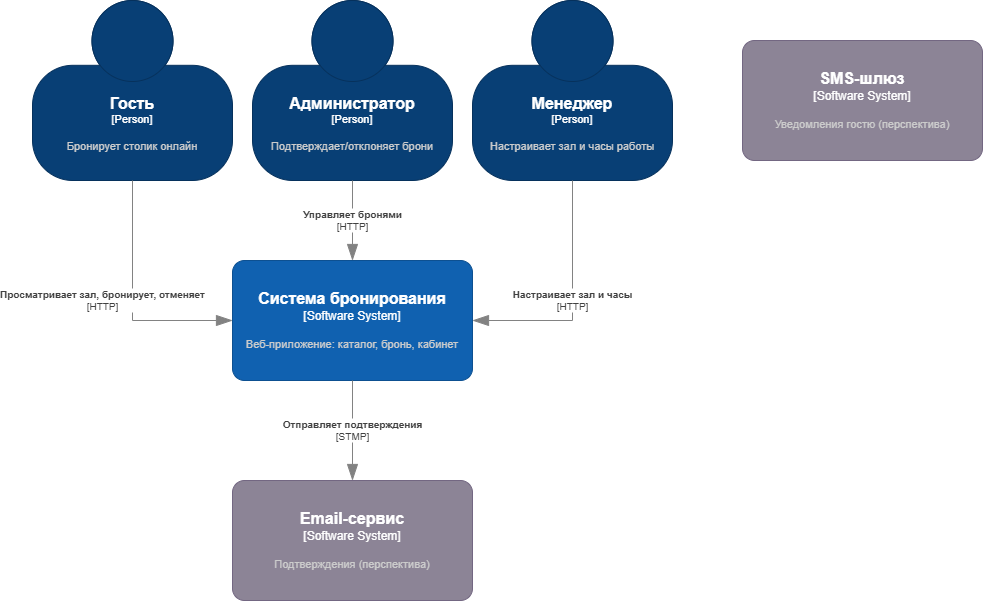

The diagram above was exported from draw.io. Its source (the exported page's mxGraphModel, read from the mxfile embedded in the PNG):
<mxGraphModel dx="1482" dy="811" grid="1" gridSize="10" guides="1" tooltips="1" connect="1" arrows="1" fold="1" page="1" pageScale="1" pageWidth="827" pageHeight="1169" math="0" shadow="0">
  <root>
    <mxCell id="0" />
    <mxCell id="1" parent="0" />
    <object placeholders="1" c4Name="Гость " c4Type="Person" c4Description="Бронирует столик онлайн" label="&lt;font style=&quot;font-size: 16px&quot;&gt;&lt;b&gt;%c4Name%&lt;/b&gt;&lt;/font&gt;&lt;div&gt;[%c4Type%]&lt;/div&gt;&lt;br&gt;&lt;div&gt;&lt;font style=&quot;font-size: 11px&quot;&gt;&lt;font color=&quot;#cccccc&quot;&gt;%c4Description%&lt;/font&gt;&lt;/div&gt;" id="zEcLJ0UTMAsPFyzY7_T7-1">
      <mxCell parent="1" style="html=1;fontSize=11;dashed=0;whiteSpace=wrap;fillColor=#083F75;strokeColor=#06315C;fontColor=#ffffff;shape=mxgraph.c4.person2;align=center;metaEdit=1;points=[[0.5,0,0],[1,0.5,0],[1,0.75,0],[0.75,1,0],[0.5,1,0],[0.25,1,0],[0,0.75,0],[0,0.5,0]];resizable=0;" vertex="1">
        <mxGeometry height="180" width="200" x="50" y="40" as="geometry" />
      </mxCell>
    </object>
    <object placeholders="1" c4Name="Администратор" c4Type="Person" c4Description="Подтверждает/отклоняет брони" label="&lt;font style=&quot;font-size: 16px&quot;&gt;&lt;b&gt;%c4Name%&lt;/b&gt;&lt;/font&gt;&lt;div&gt;[%c4Type%]&lt;/div&gt;&lt;br&gt;&lt;div&gt;&lt;font style=&quot;font-size: 11px&quot;&gt;&lt;font color=&quot;#cccccc&quot;&gt;%c4Description%&lt;/font&gt;&lt;/div&gt;" id="zEcLJ0UTMAsPFyzY7_T7-3">
      <mxCell parent="1" style="html=1;fontSize=11;dashed=0;whiteSpace=wrap;fillColor=#083F75;strokeColor=#06315C;fontColor=#ffffff;shape=mxgraph.c4.person2;align=center;metaEdit=1;points=[[0.5,0,0],[1,0.5,0],[1,0.75,0],[0.75,1,0],[0.5,1,0],[0.25,1,0],[0,0.75,0],[0,0.5,0]];resizable=0;" vertex="1">
        <mxGeometry height="180" width="200" x="270" y="40" as="geometry" />
      </mxCell>
    </object>
    <object placeholders="1" c4Name="Менеджер" c4Type="Person" c4Description="Настраивает зал и часы работы" label="&lt;font style=&quot;font-size: 16px&quot;&gt;&lt;b&gt;%c4Name%&lt;/b&gt;&lt;/font&gt;&lt;div&gt;[%c4Type%]&lt;/div&gt;&lt;br&gt;&lt;div&gt;&lt;font style=&quot;font-size: 11px&quot;&gt;&lt;font color=&quot;#cccccc&quot;&gt;%c4Description%&lt;/font&gt;&lt;/div&gt;" id="zEcLJ0UTMAsPFyzY7_T7-4">
      <mxCell parent="1" style="html=1;fontSize=11;dashed=0;whiteSpace=wrap;fillColor=#083F75;strokeColor=#06315C;fontColor=#ffffff;shape=mxgraph.c4.person2;align=center;metaEdit=1;points=[[0.5,0,0],[1,0.5,0],[1,0.75,0],[0.75,1,0],[0.5,1,0],[0.25,1,0],[0,0.75,0],[0,0.5,0]];resizable=0;" vertex="1">
        <mxGeometry height="180" width="200" x="490" y="40" as="geometry" />
      </mxCell>
    </object>
    <object placeholders="1" c4Name="Система бронирования" c4Type="Software System" c4Description="Веб-приложение: каталог, бронь, кабинет" label="&lt;font style=&quot;font-size: 16px&quot;&gt;&lt;b&gt;%c4Name%&lt;/b&gt;&lt;/font&gt;&lt;div&gt;[%c4Type%]&lt;/div&gt;&lt;br&gt;&lt;div&gt;&lt;font style=&quot;font-size: 11px&quot;&gt;&lt;font color=&quot;#cccccc&quot;&gt;%c4Description%&lt;/font&gt;&lt;/div&gt;" id="zEcLJ0UTMAsPFyzY7_T7-6">
      <mxCell parent="1" style="rounded=1;whiteSpace=wrap;html=1;labelBackgroundColor=none;fillColor=#1061B0;fontColor=#ffffff;align=center;arcSize=10;strokeColor=#0D5091;metaEdit=1;resizable=0;points=[[0.25,0,0],[0.5,0,0],[0.75,0,0],[1,0.25,0],[1,0.5,0],[1,0.75,0],[0.75,1,0],[0.5,1,0],[0.25,1,0],[0,0.75,0],[0,0.5,0],[0,0.25,0]];" vertex="1">
        <mxGeometry height="120" width="240" x="250" y="300" as="geometry" />
      </mxCell>
    </object>
    <object placeholders="1" c4Name="SMS-шлюз" c4Type="Software System" c4Description="Уведомления гостю (перспектива)" label="&lt;font style=&quot;font-size: 16px&quot;&gt;&lt;b&gt;%c4Name%&lt;/b&gt;&lt;/font&gt;&lt;div&gt;[%c4Type%]&lt;/div&gt;&lt;br&gt;&lt;div&gt;&lt;font style=&quot;font-size: 11px&quot;&gt;&lt;font color=&quot;#cccccc&quot;&gt;%c4Description%&lt;/font&gt;&lt;/div&gt;" id="zEcLJ0UTMAsPFyzY7_T7-7">
      <mxCell parent="1" style="rounded=1;whiteSpace=wrap;html=1;labelBackgroundColor=none;fillColor=#8C8496;fontColor=#ffffff;align=center;arcSize=10;strokeColor=#736782;metaEdit=1;resizable=0;points=[[0.25,0,0],[0.5,0,0],[0.75,0,0],[1,0.25,0],[1,0.5,0],[1,0.75,0],[0.75,1,0],[0.5,1,0],[0.25,1,0],[0,0.75,0],[0,0.5,0],[0,0.25,0]];" vertex="1">
        <mxGeometry height="120" width="240" x="760" y="80" as="geometry" />
      </mxCell>
    </object>
    <object placeholders="1" c4Name="Email-сервис" c4Type="Software System" c4Description="Подтверждения (перспектива)" label="&lt;font style=&quot;font-size: 16px&quot;&gt;&lt;b&gt;%c4Name%&lt;/b&gt;&lt;/font&gt;&lt;div&gt;[%c4Type%]&lt;/div&gt;&lt;br&gt;&lt;div&gt;&lt;font style=&quot;font-size: 11px&quot;&gt;&lt;font color=&quot;#cccccc&quot;&gt;%c4Description%&lt;/font&gt;&lt;/div&gt;" id="zEcLJ0UTMAsPFyzY7_T7-8">
      <mxCell parent="1" style="rounded=1;whiteSpace=wrap;html=1;labelBackgroundColor=none;fillColor=#8C8496;fontColor=#ffffff;align=center;arcSize=10;strokeColor=#736782;metaEdit=1;resizable=0;points=[[0.25,0,0],[0.5,0,0],[0.75,0,0],[1,0.25,0],[1,0.5,0],[1,0.75,0],[0.75,1,0],[0.5,1,0],[0.25,1,0],[0,0.75,0],[0,0.5,0],[0,0.25,0]];" vertex="1">
        <mxGeometry height="120" width="240" x="250" y="520" as="geometry" />
      </mxCell>
    </object>
    <object placeholders="1" c4Type="Relationship" c4Technology="HTTP" c4Description="Просматривает зал, бронирует, отменяет" label="&lt;div style=&quot;text-align: left&quot;&gt;&lt;div style=&quot;text-align: center&quot;&gt;&lt;b&gt;%c4Description%&lt;/b&gt;&lt;/div&gt;&lt;div style=&quot;text-align: center&quot;&gt;[%c4Technology%]&lt;/div&gt;&lt;/div&gt;" id="zEcLJ0UTMAsPFyzY7_T7-9">
      <mxCell edge="1" parent="1" source="zEcLJ0UTMAsPFyzY7_T7-1" style="endArrow=blockThin;html=1;fontSize=10;fontColor=#404040;strokeWidth=1;endFill=1;strokeColor=#828282;elbow=vertical;metaEdit=1;endSize=14;startSize=14;jumpStyle=arc;jumpSize=16;rounded=0;edgeStyle=orthogonalEdgeStyle;defaultLabelBackgroundColor=page;entryX=0;entryY=0.5;entryDx=0;entryDy=0;entryPerimeter=0;" target="zEcLJ0UTMAsPFyzY7_T7-6">
        <mxGeometry relative="1" width="240" y="-30" as="geometry">
          <mxPoint as="offset" />
          <mxPoint x="290" y="350" as="sourcePoint" />
          <mxPoint x="530" y="350" as="targetPoint" />
        </mxGeometry>
      </mxCell>
    </object>
    <object placeholders="1" c4Type="Relationship" c4Technology="HTTP" c4Description="Управляет бронями" label="&lt;div style=&quot;text-align: left&quot;&gt;&lt;div style=&quot;text-align: center&quot;&gt;&lt;b&gt;%c4Description%&lt;/b&gt;&lt;/div&gt;&lt;div style=&quot;text-align: center&quot;&gt;[%c4Technology%]&lt;/div&gt;&lt;/div&gt;" id="zEcLJ0UTMAsPFyzY7_T7-13">
      <mxCell edge="1" parent="1" source="zEcLJ0UTMAsPFyzY7_T7-3" style="endArrow=blockThin;html=1;fontSize=10;fontColor=#404040;strokeWidth=1;endFill=1;strokeColor=#828282;elbow=vertical;metaEdit=1;endSize=14;startSize=14;jumpStyle=arc;jumpSize=16;rounded=0;edgeStyle=orthogonalEdgeStyle;defaultLabelBackgroundColor=page;exitX=0.5;exitY=1;exitDx=0;exitDy=0;exitPerimeter=0;entryX=0.5;entryY=0;entryDx=0;entryDy=0;entryPerimeter=0;" target="zEcLJ0UTMAsPFyzY7_T7-6">
        <mxGeometry relative="1" width="240" as="geometry">
          <mxPoint x="290" y="330" as="sourcePoint" />
          <mxPoint x="530" y="330" as="targetPoint" />
        </mxGeometry>
      </mxCell>
    </object>
    <object placeholders="1" c4Type="Relationship" c4Technology="HTTP" c4Description="Настраивает зал и часы" label="&lt;div style=&quot;text-align: left&quot;&gt;&lt;div style=&quot;text-align: center&quot;&gt;&lt;b&gt;%c4Description%&lt;/b&gt;&lt;/div&gt;&lt;div style=&quot;text-align: center&quot;&gt;[%c4Technology%]&lt;/div&gt;&lt;/div&gt;" id="zEcLJ0UTMAsPFyzY7_T7-14">
      <mxCell edge="1" parent="1" source="zEcLJ0UTMAsPFyzY7_T7-4" style="endArrow=blockThin;html=1;fontSize=10;fontColor=#404040;strokeWidth=1;endFill=1;strokeColor=#828282;elbow=vertical;metaEdit=1;endSize=14;startSize=14;jumpStyle=arc;jumpSize=16;rounded=0;edgeStyle=orthogonalEdgeStyle;defaultLabelBackgroundColor=page;exitX=0.5;exitY=1;exitDx=0;exitDy=0;exitPerimeter=0;entryX=1;entryY=0.5;entryDx=0;entryDy=0;entryPerimeter=0;" target="zEcLJ0UTMAsPFyzY7_T7-6">
        <mxGeometry relative="1" width="240" as="geometry">
          <mxPoint x="290" y="330" as="sourcePoint" />
          <mxPoint x="530" y="330" as="targetPoint" />
        </mxGeometry>
      </mxCell>
    </object>
    <object placeholders="1" c4Type="Relationship" c4Technology="STMP" c4Description="Отправляет подтверждения" label="&lt;div style=&quot;text-align: left&quot;&gt;&lt;div style=&quot;text-align: center&quot;&gt;&lt;b&gt;%c4Description%&lt;/b&gt;&lt;/div&gt;&lt;div style=&quot;text-align: center&quot;&gt;[%c4Technology%]&lt;/div&gt;&lt;/div&gt;" id="zEcLJ0UTMAsPFyzY7_T7-15">
      <mxCell edge="1" parent="1" source="zEcLJ0UTMAsPFyzY7_T7-6" style="endArrow=blockThin;html=1;fontSize=10;fontColor=#404040;strokeWidth=1;endFill=1;strokeColor=#828282;elbow=vertical;metaEdit=1;endSize=14;startSize=14;jumpStyle=arc;jumpSize=16;rounded=0;edgeStyle=orthogonalEdgeStyle;defaultLabelBackgroundColor=page;exitX=0.5;exitY=1;exitDx=0;exitDy=0;exitPerimeter=0;entryX=0.5;entryY=0;entryDx=0;entryDy=0;entryPerimeter=0;" target="zEcLJ0UTMAsPFyzY7_T7-8">
        <mxGeometry relative="1" width="240" as="geometry">
          <mxPoint x="290" y="330" as="sourcePoint" />
          <mxPoint x="530" y="330" as="targetPoint" />
        </mxGeometry>
      </mxCell>
    </object>
  </root>
</mxGraphModel>